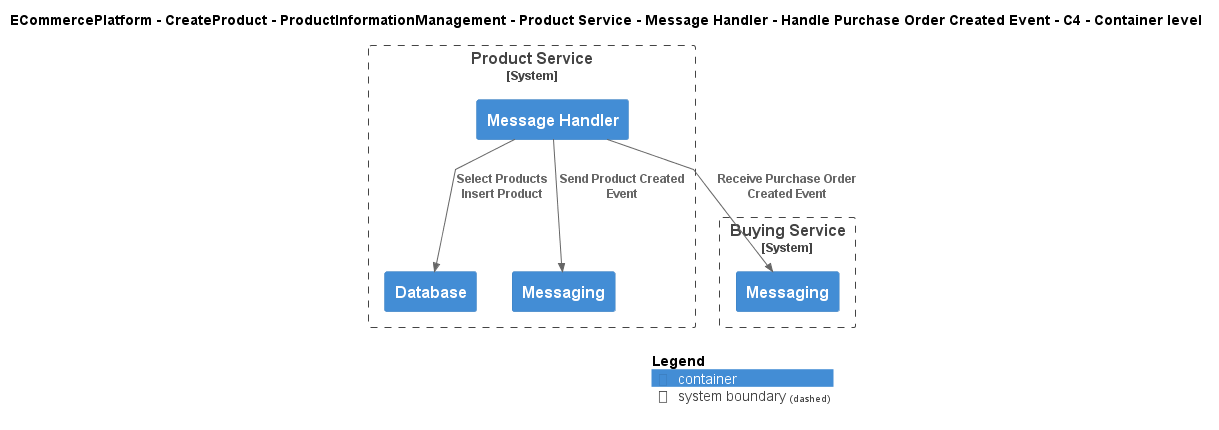

The diagram above was rendered by PlantUML. Its source (embedded in the PNG):
@startuml
!include ..\..\..\..\..\..\..\..\..\.c4s\C4_Container.puml

AddElementTag("c4interflow:lifecycle:new", $bgColor=green, $fontColor=#ffffff, $borderColor=green, $shadowing="False")
AddElementTag("c4interflow:lifecycle:changed", $bgColor=orange, $fontColor=#ffffff, $borderColor=orange, $shadowing="False")
AddElementTag("c4interflow:lifecycle:removed", $bgColor=red, $fontColor=#ffffff, $borderColor=red, $shadowing="False")

AddRelTag("c4interflow:lifecycle:new", $textColor=green, $lineColor=green)
AddRelTag("c4interflow:lifecycle:changed", $textColor=orange, $lineColor=orange)
AddRelTag("c4interflow:lifecycle:removed", $textColor=red, $lineColor=red)

SHOW_PERSON_PORTRAIT()
LAYOUT_TOP_DOWN()

skinparam linetype polyline

title ECommercePlatform - CreateProduct - ProductInformationManagement - Product Service - Message Handler - Handle Purchase Order Created Event - C4 - Container level


System_Boundary(ECommercePlatform.CreateProduct.ProductInformationManagement.SoftwareSystems.ProductService, "Product Service") {
    Container(ECommercePlatform.CreateProduct.ProductInformationManagement.SoftwareSystems.ProductService.Containers.MessageHandler, "Message Handler", "", "")
    Container(ECommercePlatform.CreateProduct.ProductInformationManagement.SoftwareSystems.ProductService.Containers.Database, "Database", "", "")
    Container(ECommercePlatform.CreateProduct.ProductInformationManagement.SoftwareSystems.ProductService.Containers.Messaging, "Messaging", "", "")
}

System_Boundary(ECommercePlatform.CreateProduct.BuyingAndMerchandising.SoftwareSystems.BuyingService, "Buying Service") {
    Container(ECommercePlatform.CreateProduct.BuyingAndMerchandising.SoftwareSystems.BuyingService.Containers.Messaging, "Messaging", "", "")
}

Rel(ECommercePlatform.CreateProduct.ProductInformationManagement.SoftwareSystems.ProductService.Containers.MessageHandler, ECommercePlatform.CreateProduct.BuyingAndMerchandising.SoftwareSystems.BuyingService.Containers.Messaging, "Receive Purchase Order Created Event")
Rel(ECommercePlatform.CreateProduct.ProductInformationManagement.SoftwareSystems.ProductService.Containers.MessageHandler, ECommercePlatform.CreateProduct.ProductInformationManagement.SoftwareSystems.ProductService.Containers.Database, "Select Products\nInsert Product")
Rel(ECommercePlatform.CreateProduct.ProductInformationManagement.SoftwareSystems.ProductService.Containers.MessageHandler, ECommercePlatform.CreateProduct.ProductInformationManagement.SoftwareSystems.ProductService.Containers.Messaging, "Send Product Created Event")


SHOW_LEGEND()
@enduml